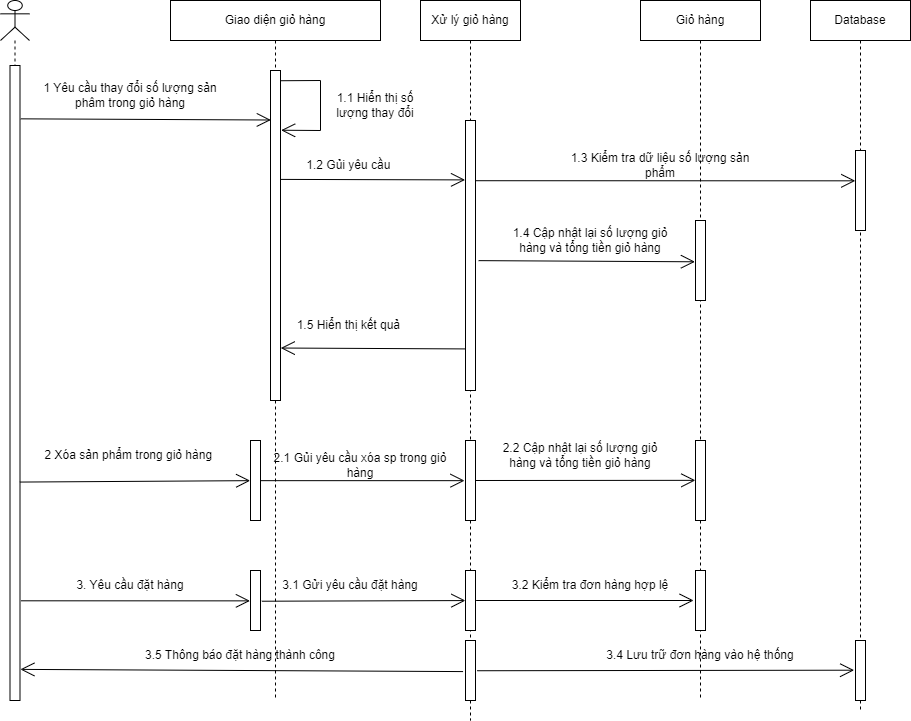

The diagram above was exported from draw.io. Its source (the exported page's mxGraphModel, read from the mxfile embedded in the PNG):
<mxGraphModel dx="868" dy="474" grid="1" gridSize="10" guides="1" tooltips="1" connect="1" arrows="1" fold="1" page="1" pageScale="1" pageWidth="850" pageHeight="1100" math="0" shadow="0">
  <root>
    <mxCell id="0" />
    <mxCell id="1" parent="0" />
    <mxCell id="6KUyw6I0CgjQu2vX0i-p-1" value="" style="shape=umlLifeline;participant=umlActor;perimeter=lifelinePerimeter;whiteSpace=wrap;html=1;container=1;collapsible=0;recursiveResize=0;verticalAlign=top;spacingTop=36;outlineConnect=0;" parent="1" vertex="1">
      <mxGeometry x="150" y="200" width="29" height="700" as="geometry" />
    </mxCell>
    <mxCell id="6KUyw6I0CgjQu2vX0i-p-60" value="" style="html=1;points=[];perimeter=orthogonalPerimeter;" parent="6KUyw6I0CgjQu2vX0i-p-1" vertex="1">
      <mxGeometry x="9.5" y="65" width="10" height="635" as="geometry" />
    </mxCell>
    <mxCell id="6KUyw6I0CgjQu2vX0i-p-2" value="Giao diện giỏ hàng" style="shape=umlLifeline;perimeter=lifelinePerimeter;whiteSpace=wrap;html=1;container=1;collapsible=0;recursiveResize=0;outlineConnect=0;" parent="1" vertex="1">
      <mxGeometry x="320" y="200" width="210" height="700" as="geometry" />
    </mxCell>
    <mxCell id="6KUyw6I0CgjQu2vX0i-p-18" value="" style="html=1;points=[];perimeter=orthogonalPerimeter;" parent="6KUyw6I0CgjQu2vX0i-p-2" vertex="1">
      <mxGeometry x="100" y="70" width="10" height="330" as="geometry" />
    </mxCell>
    <mxCell id="6KUyw6I0CgjQu2vX0i-p-19" value="" style="endArrow=open;endFill=1;endSize=12;html=1;rounded=0;entryX=1.065;entryY=0.181;entryDx=0;entryDy=0;entryPerimeter=0;exitX=1.065;exitY=0.031;exitDx=0;exitDy=0;exitPerimeter=0;" parent="6KUyw6I0CgjQu2vX0i-p-2" source="6KUyw6I0CgjQu2vX0i-p-18" target="6KUyw6I0CgjQu2vX0i-p-18" edge="1">
      <mxGeometry width="160" relative="1" as="geometry">
        <mxPoint x="130" y="180" as="sourcePoint" />
        <mxPoint x="110" y="230" as="targetPoint" />
        <Array as="points">
          <mxPoint x="150" y="80" />
          <mxPoint x="150" y="130" />
        </Array>
      </mxGeometry>
    </mxCell>
    <mxCell id="6KUyw6I0CgjQu2vX0i-p-36" value="" style="html=1;points=[];perimeter=orthogonalPerimeter;" parent="6KUyw6I0CgjQu2vX0i-p-2" vertex="1">
      <mxGeometry x="80" y="440" width="10" height="80" as="geometry" />
    </mxCell>
    <mxCell id="6KUyw6I0CgjQu2vX0i-p-49" value="" style="html=1;points=[];perimeter=orthogonalPerimeter;" parent="6KUyw6I0CgjQu2vX0i-p-2" vertex="1">
      <mxGeometry x="80" y="570" width="10" height="60" as="geometry" />
    </mxCell>
    <mxCell id="6KUyw6I0CgjQu2vX0i-p-48" value="3.5 Thông báo đặt hàng thành công" style="text;html=1;strokeColor=none;fillColor=none;align=center;verticalAlign=middle;whiteSpace=wrap;rounded=0;" parent="6KUyw6I0CgjQu2vX0i-p-2" vertex="1">
      <mxGeometry x="-30" y="640" width="200" height="30" as="geometry" />
    </mxCell>
    <mxCell id="6KUyw6I0CgjQu2vX0i-p-3" value="Xử lý giỏ hàng" style="shape=umlLifeline;perimeter=lifelinePerimeter;whiteSpace=wrap;html=1;container=1;collapsible=0;recursiveResize=0;outlineConnect=0;" parent="1" vertex="1">
      <mxGeometry x="570" y="200" width="100" height="720" as="geometry" />
    </mxCell>
    <mxCell id="6KUyw6I0CgjQu2vX0i-p-14" value="" style="html=1;points=[];perimeter=orthogonalPerimeter;" parent="6KUyw6I0CgjQu2vX0i-p-3" vertex="1">
      <mxGeometry x="45" y="120" width="10" height="270" as="geometry" />
    </mxCell>
    <mxCell id="6KUyw6I0CgjQu2vX0i-p-37" value="" style="html=1;points=[];perimeter=orthogonalPerimeter;" parent="6KUyw6I0CgjQu2vX0i-p-3" vertex="1">
      <mxGeometry x="45" y="440" width="10" height="80" as="geometry" />
    </mxCell>
    <mxCell id="6KUyw6I0CgjQu2vX0i-p-50" value="" style="html=1;points=[];perimeter=orthogonalPerimeter;" parent="6KUyw6I0CgjQu2vX0i-p-3" vertex="1">
      <mxGeometry x="45" y="570" width="10" height="60" as="geometry" />
    </mxCell>
    <mxCell id="6KUyw6I0CgjQu2vX0i-p-53" value="" style="html=1;points=[];perimeter=orthogonalPerimeter;" parent="6KUyw6I0CgjQu2vX0i-p-3" vertex="1">
      <mxGeometry x="45" y="640" width="10" height="60" as="geometry" />
    </mxCell>
    <mxCell id="6KUyw6I0CgjQu2vX0i-p-4" value="Giỏ hàng" style="shape=umlLifeline;perimeter=lifelinePerimeter;whiteSpace=wrap;html=1;container=1;collapsible=0;recursiveResize=0;outlineConnect=0;" parent="1" vertex="1">
      <mxGeometry x="790" y="200" width="120" height="700" as="geometry" />
    </mxCell>
    <mxCell id="6KUyw6I0CgjQu2vX0i-p-24" value="1.3 Kiểm tra dữ liệu số lượng sản phẩm" style="text;html=1;strokeColor=none;fillColor=none;align=center;verticalAlign=middle;whiteSpace=wrap;rounded=0;" parent="6KUyw6I0CgjQu2vX0i-p-4" vertex="1">
      <mxGeometry x="-80" y="150" width="200" height="30" as="geometry" />
    </mxCell>
    <mxCell id="6KUyw6I0CgjQu2vX0i-p-29" value="" style="html=1;points=[];perimeter=orthogonalPerimeter;" parent="6KUyw6I0CgjQu2vX0i-p-4" vertex="1">
      <mxGeometry x="55" y="220" width="10" height="80" as="geometry" />
    </mxCell>
    <mxCell id="6KUyw6I0CgjQu2vX0i-p-38" value="" style="html=1;points=[];perimeter=orthogonalPerimeter;" parent="6KUyw6I0CgjQu2vX0i-p-4" vertex="1">
      <mxGeometry x="55" y="440" width="10" height="80" as="geometry" />
    </mxCell>
    <mxCell id="6KUyw6I0CgjQu2vX0i-p-46" value="3.4 Lưu trữ đơn hàng vào hệ thống" style="text;html=1;strokeColor=none;fillColor=none;align=center;verticalAlign=middle;whiteSpace=wrap;rounded=0;" parent="6KUyw6I0CgjQu2vX0i-p-4" vertex="1">
      <mxGeometry x="-40" y="640" width="200" height="30" as="geometry" />
    </mxCell>
    <mxCell id="6KUyw6I0CgjQu2vX0i-p-51" value="" style="html=1;points=[];perimeter=orthogonalPerimeter;" parent="6KUyw6I0CgjQu2vX0i-p-4" vertex="1">
      <mxGeometry x="55" y="570" width="10" height="60" as="geometry" />
    </mxCell>
    <mxCell id="6KUyw6I0CgjQu2vX0i-p-5" value="" style="endArrow=open;endFill=1;endSize=12;html=1;rounded=0;entryX=0.032;entryY=0.15;entryDx=0;entryDy=0;entryPerimeter=0;exitX=1.074;exitY=0.084;exitDx=0;exitDy=0;exitPerimeter=0;" parent="1" source="6KUyw6I0CgjQu2vX0i-p-60" target="6KUyw6I0CgjQu2vX0i-p-18" edge="1">
      <mxGeometry width="160" relative="1" as="geometry">
        <mxPoint x="200" y="320" as="sourcePoint" />
        <mxPoint x="360" y="320" as="targetPoint" />
      </mxGeometry>
    </mxCell>
    <mxCell id="6KUyw6I0CgjQu2vX0i-p-6" value="1 Yêu cầu thay đổi số lượng sản phâm trong giỏ hàng" style="text;html=1;strokeColor=none;fillColor=none;align=center;verticalAlign=middle;whiteSpace=wrap;rounded=0;" parent="1" vertex="1">
      <mxGeometry x="180" y="280" width="200" height="30" as="geometry" />
    </mxCell>
    <mxCell id="6KUyw6I0CgjQu2vX0i-p-9" value="1.2 Gủi yêu cầu&amp;nbsp;" style="text;html=1;strokeColor=none;fillColor=none;align=center;verticalAlign=middle;whiteSpace=wrap;rounded=0;" parent="1" vertex="1">
      <mxGeometry x="400" y="350" width="200" height="30" as="geometry" />
    </mxCell>
    <mxCell id="6KUyw6I0CgjQu2vX0i-p-17" value="1.4 Cập nhật lại số lượng giỏ hàng và tổng tiền giỏ hàng" style="text;html=1;strokeColor=none;fillColor=none;align=center;verticalAlign=middle;whiteSpace=wrap;rounded=0;" parent="1" vertex="1">
      <mxGeometry x="660" y="425" width="160" height="30" as="geometry" />
    </mxCell>
    <mxCell id="6KUyw6I0CgjQu2vX0i-p-8" value="" style="endArrow=open;endFill=1;endSize=12;html=1;rounded=0;exitX=1.06;exitY=0.33;exitDx=0;exitDy=0;exitPerimeter=0;entryX=-0.047;entryY=0.22;entryDx=0;entryDy=0;entryPerimeter=0;" parent="1" source="6KUyw6I0CgjQu2vX0i-p-18" target="6KUyw6I0CgjQu2vX0i-p-14" edge="1">
      <mxGeometry width="160" relative="1" as="geometry">
        <mxPoint x="390" y="380" as="sourcePoint" />
        <mxPoint x="560" y="380" as="targetPoint" />
      </mxGeometry>
    </mxCell>
    <mxCell id="6KUyw6I0CgjQu2vX0i-p-21" value="" style="endArrow=open;endFill=1;endSize=12;html=1;rounded=0;entryX=1.029;entryY=0.841;entryDx=0;entryDy=0;entryPerimeter=0;exitX=0.014;exitY=0.846;exitDx=0;exitDy=0;exitPerimeter=0;" parent="1" source="6KUyw6I0CgjQu2vX0i-p-14" target="6KUyw6I0CgjQu2vX0i-p-18" edge="1">
      <mxGeometry width="160" relative="1" as="geometry">
        <mxPoint x="560" y="430" as="sourcePoint" />
        <mxPoint x="590" y="500" as="targetPoint" />
      </mxGeometry>
    </mxCell>
    <mxCell id="6KUyw6I0CgjQu2vX0i-p-22" value="1.5 Hiển thị kết quả&amp;nbsp;" style="text;html=1;strokeColor=none;fillColor=none;align=center;verticalAlign=middle;whiteSpace=wrap;rounded=0;" parent="1" vertex="1">
      <mxGeometry x="400" y="510" width="200" height="30" as="geometry" />
    </mxCell>
    <mxCell id="6KUyw6I0CgjQu2vX0i-p-23" value="" style="endArrow=open;endFill=1;endSize=12;html=1;rounded=0;entryX=-0.021;entryY=0.379;entryDx=0;entryDy=0;entryPerimeter=0;exitX=0.984;exitY=0.223;exitDx=0;exitDy=0;exitPerimeter=0;" parent="1" source="6KUyw6I0CgjQu2vX0i-p-14" target="6KUyw6I0CgjQu2vX0i-p-25" edge="1">
      <mxGeometry width="160" relative="1" as="geometry">
        <mxPoint x="650" y="380" as="sourcePoint" />
        <mxPoint x="810" y="380" as="targetPoint" />
      </mxGeometry>
    </mxCell>
    <mxCell id="6KUyw6I0CgjQu2vX0i-p-27" value="Database" style="shape=umlLifeline;perimeter=lifelinePerimeter;whiteSpace=wrap;html=1;container=1;collapsible=0;recursiveResize=0;outlineConnect=0;" parent="1" vertex="1">
      <mxGeometry x="960" y="200" width="100" height="710" as="geometry" />
    </mxCell>
    <mxCell id="6KUyw6I0CgjQu2vX0i-p-25" value="" style="html=1;points=[];perimeter=orthogonalPerimeter;" parent="6KUyw6I0CgjQu2vX0i-p-27" vertex="1">
      <mxGeometry x="45" y="150" width="10" height="80" as="geometry" />
    </mxCell>
    <mxCell id="6KUyw6I0CgjQu2vX0i-p-52" value="" style="html=1;points=[];perimeter=orthogonalPerimeter;" parent="6KUyw6I0CgjQu2vX0i-p-27" vertex="1">
      <mxGeometry x="45" y="640" width="10" height="60" as="geometry" />
    </mxCell>
    <mxCell id="6KUyw6I0CgjQu2vX0i-p-28" value="" style="endArrow=open;endFill=1;endSize=12;html=1;rounded=0;exitX=1.305;exitY=0.519;exitDx=0;exitDy=0;exitPerimeter=0;entryX=-0.057;entryY=0.516;entryDx=0;entryDy=0;entryPerimeter=0;" parent="1" source="6KUyw6I0CgjQu2vX0i-p-14" target="6KUyw6I0CgjQu2vX0i-p-29" edge="1">
      <mxGeometry width="160" relative="1" as="geometry">
        <mxPoint x="660" y="520" as="sourcePoint" />
        <mxPoint x="820" y="520" as="targetPoint" />
      </mxGeometry>
    </mxCell>
    <mxCell id="6KUyw6I0CgjQu2vX0i-p-30" value="" style="endArrow=open;endFill=1;endSize=12;html=1;rounded=0;entryX=-0.034;entryY=0.502;entryDx=0;entryDy=0;entryPerimeter=0;exitX=0.985;exitY=0.656;exitDx=0;exitDy=0;exitPerimeter=0;" parent="1" source="6KUyw6I0CgjQu2vX0i-p-60" target="6KUyw6I0CgjQu2vX0i-p-36" edge="1">
      <mxGeometry width="160" relative="1" as="geometry">
        <mxPoint x="200" y="680" as="sourcePoint" />
        <mxPoint x="360" y="680" as="targetPoint" />
      </mxGeometry>
    </mxCell>
    <mxCell id="6KUyw6I0CgjQu2vX0i-p-31" value="2 Xóa sản phẩm trong giỏ hàng&amp;nbsp;" style="text;html=1;strokeColor=none;fillColor=none;align=center;verticalAlign=middle;whiteSpace=wrap;rounded=0;" parent="1" vertex="1">
      <mxGeometry x="180" y="640" width="200" height="30" as="geometry" />
    </mxCell>
    <mxCell id="6KUyw6I0CgjQu2vX0i-p-32" value="" style="endArrow=open;endFill=1;endSize=12;html=1;rounded=0;entryX=-0.101;entryY=0.502;entryDx=0;entryDy=0;entryPerimeter=0;exitX=1.048;exitY=0.502;exitDx=0;exitDy=0;exitPerimeter=0;" parent="1" source="6KUyw6I0CgjQu2vX0i-p-36" target="6KUyw6I0CgjQu2vX0i-p-37" edge="1">
      <mxGeometry width="160" relative="1" as="geometry">
        <mxPoint x="430" y="680" as="sourcePoint" />
        <mxPoint x="590" y="680" as="targetPoint" />
      </mxGeometry>
    </mxCell>
    <mxCell id="6KUyw6I0CgjQu2vX0i-p-33" value="2.1 Gủi yêu cầu xóa sp trong giỏ hàng" style="text;html=1;strokeColor=none;fillColor=none;align=center;verticalAlign=middle;whiteSpace=wrap;rounded=0;" parent="1" vertex="1">
      <mxGeometry x="410" y="650" width="200" height="30" as="geometry" />
    </mxCell>
    <mxCell id="6KUyw6I0CgjQu2vX0i-p-34" value="" style="endArrow=open;endFill=1;endSize=12;html=1;rounded=0;entryX=-0.015;entryY=0.498;entryDx=0;entryDy=0;entryPerimeter=0;exitX=1.042;exitY=0.5;exitDx=0;exitDy=0;exitPerimeter=0;" parent="1" source="6KUyw6I0CgjQu2vX0i-p-37" target="6KUyw6I0CgjQu2vX0i-p-38" edge="1">
      <mxGeometry width="160" relative="1" as="geometry">
        <mxPoint x="650" y="680" as="sourcePoint" />
        <mxPoint x="810" y="680" as="targetPoint" />
      </mxGeometry>
    </mxCell>
    <mxCell id="6KUyw6I0CgjQu2vX0i-p-35" value="2.2 Cập nhật lại số lượng giỏ hàng và tổng tiền giỏ hàng" style="text;html=1;strokeColor=none;fillColor=none;align=center;verticalAlign=middle;whiteSpace=wrap;rounded=0;" parent="1" vertex="1">
      <mxGeometry x="650" y="640" width="160" height="30" as="geometry" />
    </mxCell>
    <mxCell id="6KUyw6I0CgjQu2vX0i-p-39" value="" style="endArrow=open;endFill=1;endSize=12;html=1;rounded=0;entryX=-0.058;entryY=0.506;entryDx=0;entryDy=0;entryPerimeter=0;exitX=1.097;exitY=0.843;exitDx=0;exitDy=0;exitPerimeter=0;" parent="1" source="6KUyw6I0CgjQu2vX0i-p-60" target="6KUyw6I0CgjQu2vX0i-p-49" edge="1">
      <mxGeometry width="160" relative="1" as="geometry">
        <mxPoint x="210" y="800" as="sourcePoint" />
        <mxPoint x="310" y="840" as="targetPoint" />
      </mxGeometry>
    </mxCell>
    <mxCell id="6KUyw6I0CgjQu2vX0i-p-40" value="3. Yêu cầu đặt hàng" style="text;html=1;strokeColor=none;fillColor=none;align=center;verticalAlign=middle;whiteSpace=wrap;rounded=0;" parent="1" vertex="1">
      <mxGeometry x="180" y="770" width="200" height="30" as="geometry" />
    </mxCell>
    <mxCell id="6KUyw6I0CgjQu2vX0i-p-42" value="3.1 Gửi yêu cầu đặt hàng" style="text;html=1;strokeColor=none;fillColor=none;align=center;verticalAlign=middle;whiteSpace=wrap;rounded=0;" parent="1" vertex="1">
      <mxGeometry x="400" y="770" width="200" height="30" as="geometry" />
    </mxCell>
    <mxCell id="6KUyw6I0CgjQu2vX0i-p-44" value="3.2 Kiểm tra đơn hàng hợp lệ" style="text;html=1;strokeColor=none;fillColor=none;align=center;verticalAlign=middle;whiteSpace=wrap;rounded=0;" parent="1" vertex="1">
      <mxGeometry x="640" y="770" width="200" height="30" as="geometry" />
    </mxCell>
    <mxCell id="6KUyw6I0CgjQu2vX0i-p-47" value="" style="endArrow=open;endFill=1;endSize=12;html=1;rounded=0;exitX=-0.244;exitY=0.518;exitDx=0;exitDy=0;exitPerimeter=0;entryX=1.041;entryY=0.951;entryDx=0;entryDy=0;entryPerimeter=0;" parent="1" source="6KUyw6I0CgjQu2vX0i-p-53" target="6KUyw6I0CgjQu2vX0i-p-60" edge="1">
      <mxGeometry width="160" relative="1" as="geometry">
        <mxPoint x="660" y="990" as="sourcePoint" />
        <mxPoint x="370" y="990" as="targetPoint" />
      </mxGeometry>
    </mxCell>
    <mxCell id="6KUyw6I0CgjQu2vX0i-p-41" value="" style="endArrow=open;endFill=1;endSize=12;html=1;rounded=0;exitX=1.13;exitY=0.512;exitDx=0;exitDy=0;exitPerimeter=0;entryX=-0.011;entryY=0.501;entryDx=0;entryDy=0;entryPerimeter=0;" parent="1" source="6KUyw6I0CgjQu2vX0i-p-49" target="6KUyw6I0CgjQu2vX0i-p-50" edge="1">
      <mxGeometry width="160" relative="1" as="geometry">
        <mxPoint x="420" y="800" as="sourcePoint" />
        <mxPoint x="580" y="800" as="targetPoint" />
      </mxGeometry>
    </mxCell>
    <mxCell id="6KUyw6I0CgjQu2vX0i-p-43" value="" style="endArrow=open;endFill=1;endSize=12;html=1;rounded=0;entryX=-0.191;entryY=0.5;entryDx=0;entryDy=0;entryPerimeter=0;exitX=1.061;exitY=0.5;exitDx=0;exitDy=0;exitPerimeter=0;" parent="1" source="6KUyw6I0CgjQu2vX0i-p-50" target="6KUyw6I0CgjQu2vX0i-p-51" edge="1">
      <mxGeometry width="160" relative="1" as="geometry">
        <mxPoint x="660" y="800" as="sourcePoint" />
        <mxPoint x="820" y="800" as="targetPoint" />
      </mxGeometry>
    </mxCell>
    <mxCell id="6KUyw6I0CgjQu2vX0i-p-45" value="" style="endArrow=open;endFill=1;endSize=12;html=1;rounded=0;entryX=-0.139;entryY=0.495;entryDx=0;entryDy=0;entryPerimeter=0;exitX=1.169;exitY=0.504;exitDx=0;exitDy=0;exitPerimeter=0;" parent="1" source="6KUyw6I0CgjQu2vX0i-p-53" target="6KUyw6I0CgjQu2vX0i-p-52" edge="1">
      <mxGeometry width="160" relative="1" as="geometry">
        <mxPoint x="660" y="870" as="sourcePoint" />
        <mxPoint x="950" y="870" as="targetPoint" />
      </mxGeometry>
    </mxCell>
    <mxCell id="6KUyw6I0CgjQu2vX0i-p-20" value="1.1 Hiển thị số lượng thay đổi" style="text;html=1;strokeColor=none;fillColor=none;align=center;verticalAlign=middle;whiteSpace=wrap;rounded=0;" parent="1" vertex="1">
      <mxGeometry x="470" y="290" width="110" height="30" as="geometry" />
    </mxCell>
  </root>
</mxGraphModel>